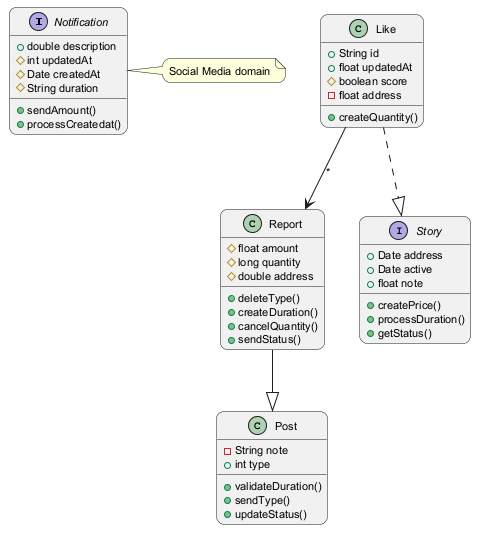

The diagram above was rendered by PlantUML. Its source (embedded in the PNG):
@startuml
skinparam backgroundColor #FFFFFF
skinparam roundCorner 15
skinparam defaultFontSize 11
interface Notification {
  +double description
  #int updatedAt
  #Date createdAt
  #String duration
  +sendAmount()
  +processCreatedat()
}
class Report {
  #float amount
  #long quantity
  #double address
  +deleteType()
  +createDuration()
  +cancelQuantity()
  +sendStatus()
}
interface Story {
  +Date address
  +Date active
  +float note
  +createPrice()
  +processDuration()
  +getStatus()
}
class Like {
  +String id
  +float updatedAt
  #boolean score
  -float address
  +createQuantity()
}
class Post {
  -String note
  +int type
  +validateDuration()
  +sendType()
  +updateStatus()
}
Report --|> Post
Like ..|> Story
Like --> Report : "*"
note right of Notification : Social Media domain
@enduml